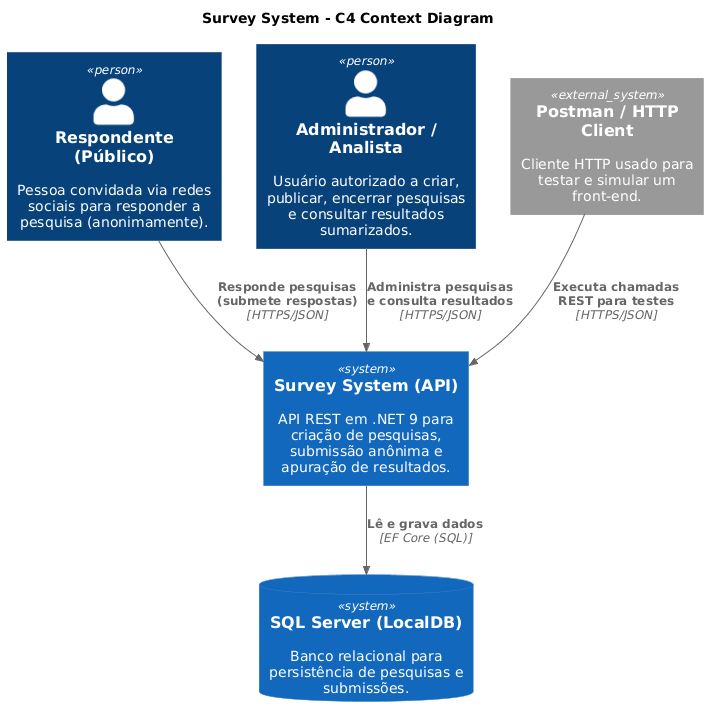

The diagram above was rendered by PlantUML. Its source (embedded in the PNG):
@startuml
!include https://raw.githubusercontent.com/plantuml-stdlib/C4-PlantUML/master/C4_Context.puml

title Survey System - C4 Context Diagram

Person(publicRespondent, "Respondente (Público)", "Pessoa convidada via redes sociais para responder a pesquisa (anonimamente).")
Person(researchAdmin, "Administrador / Analista", "Usuário autorizado a criar, publicar, encerrar pesquisas e consultar resultados sumarizados.")

System(surveySystem, "Survey System (API)", "API REST em .NET 9 para criação de pesquisas, submissão anônima e apuração de resultados.")

System_Ext(postman, "Postman / HTTP Client", "Cliente HTTP usado para testar e simular um front-end.")
SystemDb(sqlServer, "SQL Server (LocalDB)", "Banco relacional para persistência de pesquisas e submissões.")

Rel(publicRespondent, surveySystem, "Responde pesquisas (submete respostas)", "HTTPS/JSON")
Rel(researchAdmin, surveySystem, "Administra pesquisas e consulta resultados", "HTTPS/JSON")

Rel(postman, surveySystem, "Executa chamadas REST para testes", "HTTPS/JSON")
Rel(surveySystem, sqlServer, "Lê e grava dados", "EF Core (SQL)")
@enduml